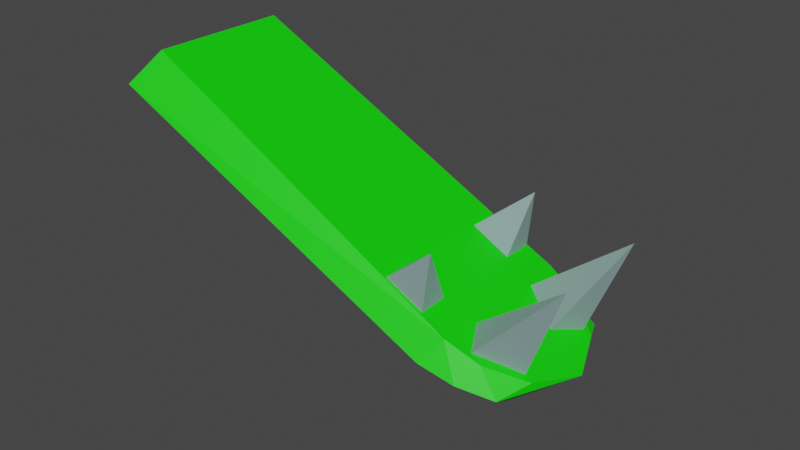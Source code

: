# Source: Mouth_Bas.blend  (saved by Blender 3.4.6; exported with 4.5.12 LTS)
import bpy
from mathutils import Matrix  # noqa: F401  (used for matrix-valued properties, if any)

bpy.ops.wm.read_factory_settings(use_empty=True)
scene = bpy.context.scene
scene.name = 'Scene'

# ---- collections
col_collection = bpy.data.collections.new('Collection'); scene.collection.children.link(col_collection)

# ---- materials (node trees are filled in below, after node groups)
mat_material = bpy.data.materials.new('Material')
mat_material.alpha_threshold = 0.0
mat_material.use_transparent_shadow = False
mat_material.roughness = 0.5
mat_material.line_color = (0.0, 0.0, 0.0, 1.0)
mat_material_001 = bpy.data.materials.new('Material.001')
mat_material_001.use_transparent_shadow = False

# ---- material node trees
mat_material.use_nodes = True; mat_material.node_tree.nodes.clear()
_N = mat_material.node_tree.nodes; _L = mat_material.node_tree.links
n0 = _N.new('ShaderNodeOutputMaterial'); n0.name = 'Material Output'; n0.location = (300, 300)
n1 = _N.new('ShaderNodeBsdfPrincipled'); n1.name = 'Principled BSDF'; n1.location = (10, 300)
n1.distribution = 'GGX'
n1.subsurface_method = 'RANDOM_WALK_SKIN'
n1.inputs[0].default_value = (0.003774, 0.8, 0.0, 1.0)
n1.inputs[3].default_value = 1.45
n1.inputs[27].default_value = (0.0, 0.0, 0.0, 1.0)
n1.inputs[28].default_value = 1.0
_L.new(n1.outputs[0], n0.inputs[0])
n0.is_active_output = True
mat_material_001.use_nodes = True; mat_material_001.node_tree.nodes.clear()
_N = mat_material_001.node_tree.nodes; _L = mat_material_001.node_tree.links
n0 = _N.new('ShaderNodeBsdfPrincipled'); n0.name = 'Principled BSDF'; n0.location = (10, 300)
n0.distribution = 'GGX'
n0.subsurface_method = 'RANDOM_WALK_SKIN'
n0.inputs[0].default_value = (0.2559, 0.3652, 0.3757, 1.0)
n0.inputs[3].default_value = 1.45
n0.inputs[27].default_value = (0.0, 0.0, 0.0, 1.0)
n0.inputs[28].default_value = 1.0
n1 = _N.new('ShaderNodeOutputMaterial'); n1.name = 'Material Output'; n1.location = (300, 300)
_L.new(n0.outputs[0], n1.inputs[0])
n1.is_active_output = True

# ---- world
world_world = bpy.data.worlds.new('World'); scene.world = world_world
world_world.use_nodes = True; world_world.node_tree.nodes.clear()
_N = world_world.node_tree.nodes; _L = world_world.node_tree.links
n0 = _N.new('ShaderNodeOutputWorld'); n0.name = 'World Output'; n0.location = (300, 300)
n1 = _N.new('ShaderNodeBackground'); n1.name = 'Background'; n1.location = (10, 300)
n1.inputs[0].default_value = (0.05088, 0.05088, 0.05088, 1.0)
_L.new(n1.outputs[0], n0.inputs[0])
n0.is_active_output = True
world_world.color = (0.05088, 0.05088, 0.05088)
world_world.use_sun_shadow = False
world_world.sun_shadow_jitter_overblur = 0.0

# ---- meshes
me_cylinder_003 = bpy.data.meshes.new('Cylinder.003')
me_cylinder_003.from_pydata([(0.04284, 0.9077, -1.32), (0.02797, 0.85, 1.063), (0.731, 0.6483, -1.31), (0.5563, 0.6951, 1.085), (0.731, -0.6436, -1.31), (0.5563, -0.7319, 1.085), (0.04284, -0.903, -1.32), (0.02797, -0.8867, 1.063), (-0.7811, -0.5184, -1.322), (-0.7241, -0.4525, 1.063), (-0.7811, 0.4816, -1.322), (-0.7241, 0.4158, 1.063), (0.5563, 0.6333, 1.314), (0.1271, 0.7926, 1.285), (0.5563, -0.67, 1.314), (0.1271, -0.8293, 1.285), (-0.5752, -0.4238, 1.285), (-0.5752, 0.3871, 1.285), (0.5563, 0.3969, 1.55), (0.267, 0.6678, 1.494), (0.5563, -0.4336, 1.55), (0.267, -0.7045, 1.494), (-0.3272, -0.3614, 1.494), (-0.3272, 0.3247, 1.494), (0.5778, -0.01836, 1.684)], [], [(0, 1, 3, 2), (2, 3, 5, 4), (4, 5, 7, 6), (6, 7, 9, 8), (11, 9, 16, 17), (8, 9, 11, 10), (10, 11, 1, 0), (0, 2, 4, 6, 8, 10), (13, 17, 23, 19), (3, 1, 13, 12), (7, 5, 14, 15), (1, 11, 17, 13), (9, 7, 15, 16), (5, 3, 12, 14), (23, 22, 24), (16, 15, 21, 22), (14, 12, 18, 20), (17, 16, 22, 23), (15, 14, 20, 21), (12, 13, 19, 18), (21, 20, 24), (18, 19, 24), (19, 23, 24), (22, 21, 24), (20, 18, 24)])
_uv = me_cylinder_003.uv_layers.new(name='UVMap')
_uv.uv.foreach_set('vector', [1.0, 0.5, 1.0, 1.0, 0.8333, 1.0, 0.8333, 0.5, 0.8333, 0.5, 0.8333, 1.0, 0.6667, 1.0, 0.6667, 0.5, 0.6667, 0.5, 0.6667, 1.0, 0.5, 1.0, 0.5, 0.5, 0.5, 0.5, 0.5, 1.0, 0.3333, 1.0, 0.3333, 0.5, 0.1667, 1.0, 0.3333, 1.0, 0.3333, 1.0, 0.1667, 1.0, 0.3333, 0.5, 0.3333, 1.0, 0.1667, 1.0, 0.1667, 0.5, 0.1667, 0.5, 0.1667, 1.0, -8.941e-08, 1.0, -8.941e-08, 0.5, 0.75, 0.49, 0.9578, 0.37, 0.9578, 0.13, 0.75, 0.01, 0.5422, 0.13, 0.5422, 0.37, -8.941e-08, 1.0, 0.1667, 1.0, 0.1667, 1.0, -8.941e-08, 1.0, 0.8333, 1.0, 1.0, 1.0, 1.0, 1.0, 0.8333, 1.0, 0.5, 1.0, 0.6667, 1.0, 0.6667, 1.0, 0.5, 1.0, -8.941e-08, 1.0, 0.1667, 1.0, 0.1667, 1.0, -8.941e-08, 1.0, 0.3333, 1.0, 0.5, 1.0, 0.5, 1.0, 0.3333, 1.0, 0.6667, 1.0, 0.8333, 1.0, 0.8333, 1.0, 0.6667, 1.0, 0.1667, 1.0, 0.3333, 1.0, 0.1667, 1.0, 0.3333, 1.0, 0.5, 1.0, 0.5, 1.0, 0.3333, 1.0, 0.6667, 1.0, 0.8333, 1.0, 0.8333, 1.0, 0.6667, 1.0, 0.1667, 1.0, 0.3333, 1.0, 0.3333, 1.0, 0.1667, 1.0, 0.5, 1.0, 0.6667, 1.0, 0.6667, 1.0, 0.5, 1.0, 0.8333, 1.0, 1.0, 1.0, 1.0, 1.0, 0.8333, 1.0, 0.5, 1.0, 0.6667, 1.0, 0.5, 1.0, 0.8333, 1.0, 1.0, 1.0, 0.8333, 1.0, -8.941e-08, 1.0, 0.1667, 1.0, -8.941e-08, 1.0, 0.3333, 1.0, 0.5, 1.0, 0.3333, 1.0, 0.6667, 1.0, 0.8333, 1.0, 0.6667, 1.0])
me_cylinder_003.materials.append(mat_material)
me_cylinder_003.update()
me_cube_005 = bpy.data.meshes.new('Cube.005')
me_cube_005.from_pydata([(-0.5424, -0.3103, 0.1111), (-0.5424, 0.4544, 0.1111), (0.007152, -0.2881, -0.4824), (0.5388, -0.3103, 0.1301), (0.5388, 0.4544, 0.1301)], [], [(1, 4, 2), (2, 4, 3), (2, 3, 0), (1, 2, 0), (4, 1, 0, 3)])
_uv = me_cube_005.uv_layers.new(name='UVMap')
_uv.uv.foreach_set('vector', [0.375, 0.25, 0.625, 0.5, 0.375, 0.75, 0.375, 0.75, 0.625, 0.5, 0.625, 0.75, 0.375, 0.75, 0.625, 0.75, 0.375, 1.0, 0.125, 0.5, 0.375, 0.75, 0.125, 0.75, 0.625, 0.5, 0.375, 0.25, 0.375, 0.0, 0.625, 0.75])
me_cube_005.materials.append(mat_material_001)
me_cube_005.update()
me_cube_004 = bpy.data.meshes.new('Cube.004')
me_cube_004.from_pydata([(-0.5424, -0.3103, 0.1111), (-0.5424, 0.4544, 0.1111), (0.007152, -0.2881, -0.4824), (0.5388, -0.3103, 0.1301), (0.5388, 0.4544, 0.1301)], [], [(1, 4, 2), (2, 4, 3), (2, 3, 0), (1, 2, 0), (4, 1, 0, 3)])
_uv = me_cube_004.uv_layers.new(name='UVMap')
_uv.uv.foreach_set('vector', [0.375, 0.25, 0.625, 0.5, 0.375, 0.75, 0.375, 0.75, 0.625, 0.5, 0.625, 0.75, 0.375, 0.75, 0.625, 0.75, 0.375, 1.0, 0.125, 0.5, 0.375, 0.75, 0.125, 0.75, 0.625, 0.5, 0.375, 0.25, 0.375, 0.0, 0.625, 0.75])
me_cube_004.materials.append(mat_material_001)
me_cube_004.update()

# ---- objects
ob_empty = bpy.data.objects.new('Empty', None)
ob_cylinder_002 = bpy.data.objects.new('Cylinder.002', me_cylinder_003)
ob_cube_006 = bpy.data.objects.new('Cube.006', me_cube_005)
ob_cube_005 = bpy.data.objects.new('Cube.005', me_cube_004)

# ---- transforms, parenting, visibility, modifiers, constraints
ob_empty.location = (0.0, 0.0, 0.0)
ob_empty.hide_render = True
ob_cylinder_002.location = (-1.571, -0.05762, -2.222)
ob_cylinder_002.rotation_euler = (-7.146e-08, 4.259, 3.142)
ob_cylinder_002.scale = (1.0, 2.337, 3.313)
ob_cube_006.location = (0.9816, -1.307, -2.769)
ob_cube_006.rotation_euler = (0.01502, 3.655, 0.009278)
ob_cube_006.scale = (1.0, 1.0, 2.228)
_m = ob_cube_006.modifiers.new('Mirror', 'MIRROR')
_m.use_axis = (False, True, False)
_m.mirror_object = ob_empty
ob_cube_005.location = (2.761, -0.9269, -3.369)
ob_cube_005.rotation_euler = (-0.2887, 3.649, 0.6333)
ob_cube_005.scale = (1.0, 1.0, 3.79)
_m = ob_cube_005.modifiers.new('Mirror', 'MIRROR')
_m.use_axis = (False, True, False)
_m.mirror_object = ob_empty

# ---- collection membership
col_collection.objects.link(ob_empty)
col_collection.objects.link(ob_cylinder_002)
col_collection.objects.link(ob_cube_006)
col_collection.objects.link(ob_cube_005)

# ---- scene / render settings (as saved in the file)
scene.frame_start = 1; scene.frame_end = 250; scene.frame_set(1)
scene.render.engine = 'BLENDER_EEVEE_NEXT'
scene.cycles.sampling_pattern = 'TABULATED_SOBOL'
scene.cycles.use_light_tree = False
scene.view_settings.view_transform = 'Filmic'
bpy.context.view_layer.update()

# ---- added for rendering (the .blend has no active camera and no usable light): camera, sun
cam_auto = bpy.data.cameras.new('AutoCamera')
cam_auto.lens = 50.0
cam_auto.sensor_width = 36.0
cam_auto.clip_end = 1000.0
ob_auto_camera = bpy.data.objects.new('AutoCamera', cam_auto)
scene.collection.objects.link(ob_auto_camera)
ob_auto_camera.location = (11.5969, -14.4822, 7.10596)
ob_auto_camera.rotation_euler = (1.09748, -7.21219e-08, 0.694738)
scene.camera = ob_auto_camera
light_auto_sun = bpy.data.lights.new('AutoSun', 'SUN')
light_auto_sun.energy = 3.0
light_auto_sun.angle = 0.0523599
ob_auto_sun = bpy.data.objects.new('AutoSun', light_auto_sun)
scene.collection.objects.link(ob_auto_sun)
ob_auto_sun.rotation_euler = (0.872665, 0.174533, 0.523599)
bpy.context.view_layer.update()
